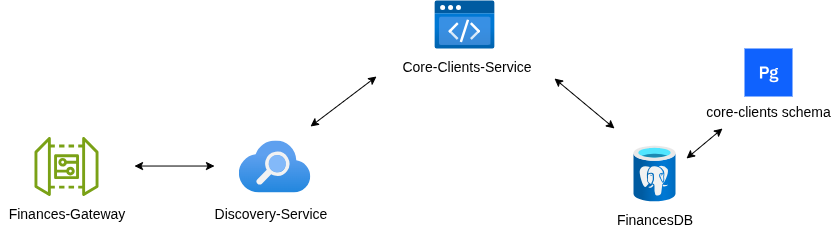

The diagram above was exported from draw.io. Its source (the exported page's mxGraphModel, read from the mxfile embedded in the PNG):
<mxGraphModel dx="1580" dy="706" grid="1" gridSize="7" guides="1" tooltips="1" connect="1" arrows="1" fold="1" page="1" pageScale="1" pageWidth="827" pageHeight="1169" math="0" shadow="0">
  <root>
    <mxCell id="0" />
    <mxCell id="1" parent="0" />
    <mxCell id="6GMYRiUrQfM0pUXNgygP-3" value="&lt;font style=&quot;font-size: 14px;&quot;&gt;Finances-Gateway&lt;/font&gt;" style="text;html=1;align=center;verticalAlign=middle;resizable=0;points=[];autosize=1;strokeColor=none;fillColor=none;" vertex="1" parent="1">
      <mxGeometry x="55.5" y="317.9" width="133" height="35" as="geometry" />
    </mxCell>
    <mxCell id="6GMYRiUrQfM0pUXNgygP-4" value="" style="sketch=0;outlineConnect=0;fontColor=#232F3E;gradientColor=none;fillColor=#7AA116;strokeColor=none;dashed=0;verticalLabelPosition=bottom;verticalAlign=top;align=center;html=1;fontSize=12;fontStyle=0;aspect=fixed;pointerEvents=1;shape=mxgraph.aws4.iot_device_gateway;" vertex="1" parent="1">
      <mxGeometry x="90" y="258" width="64" height="59.9" as="geometry" />
    </mxCell>
    <mxCell id="6GMYRiUrQfM0pUXNgygP-5" value="" style="image;aspect=fixed;html=1;points=[];align=center;fontSize=12;image=img/lib/azure2/app_services/Search_Services.svg;" vertex="1" parent="1">
      <mxGeometry x="294" y="261.95" width="72" height="52" as="geometry" />
    </mxCell>
    <mxCell id="6GMYRiUrQfM0pUXNgygP-6" value="" style="image;aspect=fixed;html=1;points=[];align=center;fontSize=12;image=img/lib/azure2/preview/Static_Apps.svg;" vertex="1" parent="1">
      <mxGeometry x="490" y="121.99999999999997" width="60" height="48" as="geometry" />
    </mxCell>
    <mxCell id="6GMYRiUrQfM0pUXNgygP-8" value="&lt;font style=&quot;font-size: 14px;&quot;&gt;Discovery-Service&lt;/font&gt;" style="text;html=1;align=center;verticalAlign=middle;resizable=0;points=[];autosize=1;strokeColor=none;fillColor=none;" vertex="1" parent="1">
      <mxGeometry x="259" y="317.9" width="133" height="35" as="geometry" />
    </mxCell>
    <mxCell id="6GMYRiUrQfM0pUXNgygP-9" value="&lt;font style=&quot;font-size: 14px;&quot;&gt;Core-Clients-Service&lt;/font&gt;" style="text;html=1;align=center;verticalAlign=middle;resizable=0;points=[];autosize=1;strokeColor=none;fillColor=none;" vertex="1" parent="1">
      <mxGeometry x="448" y="169.99999999999997" width="147" height="35" as="geometry" />
    </mxCell>
    <mxCell id="6GMYRiUrQfM0pUXNgygP-10" value="" style="image;aspect=fixed;html=1;points=[];align=center;fontSize=12;image=img/lib/azure2/databases/Azure_Database_PostgreSQL_Server.svg;" vertex="1" parent="1">
      <mxGeometry x="689" y="267" width="42" height="56" as="geometry" />
    </mxCell>
    <mxCell id="6GMYRiUrQfM0pUXNgygP-11" value="&lt;font style=&quot;font-size: 14px;&quot;&gt;FinancesDB&lt;/font&gt;" style="text;html=1;align=center;verticalAlign=middle;resizable=0;points=[];autosize=1;strokeColor=none;fillColor=none;" vertex="1" parent="1">
      <mxGeometry x="661" y="323" width="98" height="35" as="geometry" />
    </mxCell>
    <mxCell id="6GMYRiUrQfM0pUXNgygP-12" value="core-clients schema" style="shape=rect;fillColor=#0F62FE;aspect=fixed;resizable=0;labelPosition=center;verticalLabelPosition=bottom;align=center;verticalAlign=top;strokeColor=none;fontSize=14;" vertex="1" parent="1">
      <mxGeometry x="800" y="170" width="48" height="48" as="geometry" />
    </mxCell>
    <mxCell id="6GMYRiUrQfM0pUXNgygP-13" value="" style="fillColor=#ffffff;strokeColor=none;dashed=0;outlineConnect=0;html=1;labelPosition=center;verticalLabelPosition=bottom;verticalAlign=top;part=1;movable=0;resizable=0;rotatable=0;shape=mxgraph.ibm_cloud.database--postgresql" vertex="1" parent="6GMYRiUrQfM0pUXNgygP-12">
      <mxGeometry width="24" height="24" relative="1" as="geometry">
        <mxPoint x="12" y="12" as="offset" />
      </mxGeometry>
    </mxCell>
    <mxCell id="6GMYRiUrQfM0pUXNgygP-17" value="" style="endArrow=classic;startArrow=classic;html=1;rounded=0;" edge="1" parent="1">
      <mxGeometry width="50" height="50" relative="1" as="geometry">
        <mxPoint x="190" y="287.53" as="sourcePoint" />
        <mxPoint x="270" y="287.53" as="targetPoint" />
      </mxGeometry>
    </mxCell>
    <mxCell id="6GMYRiUrQfM0pUXNgygP-18" value="" style="endArrow=classic;startArrow=classic;html=1;rounded=0;" edge="1" parent="1">
      <mxGeometry width="50" height="50" relative="1" as="geometry">
        <mxPoint x="366" y="248" as="sourcePoint" />
        <mxPoint x="432" y="198" as="targetPoint" />
      </mxGeometry>
    </mxCell>
    <mxCell id="6GMYRiUrQfM0pUXNgygP-19" value="" style="endArrow=classic;startArrow=classic;html=1;rounded=0;" edge="1" parent="1">
      <mxGeometry width="50" height="50" relative="1" as="geometry">
        <mxPoint x="610" y="200" as="sourcePoint" />
        <mxPoint x="670" y="250" as="targetPoint" />
      </mxGeometry>
    </mxCell>
    <mxCell id="6GMYRiUrQfM0pUXNgygP-20" value="" style="endArrow=classic;startArrow=classic;html=1;rounded=0;" edge="1" parent="1">
      <mxGeometry width="50" height="50" relative="1" as="geometry">
        <mxPoint x="742" y="280" as="sourcePoint" />
        <mxPoint x="778" y="250" as="targetPoint" />
      </mxGeometry>
    </mxCell>
  </root>
</mxGraphModel>